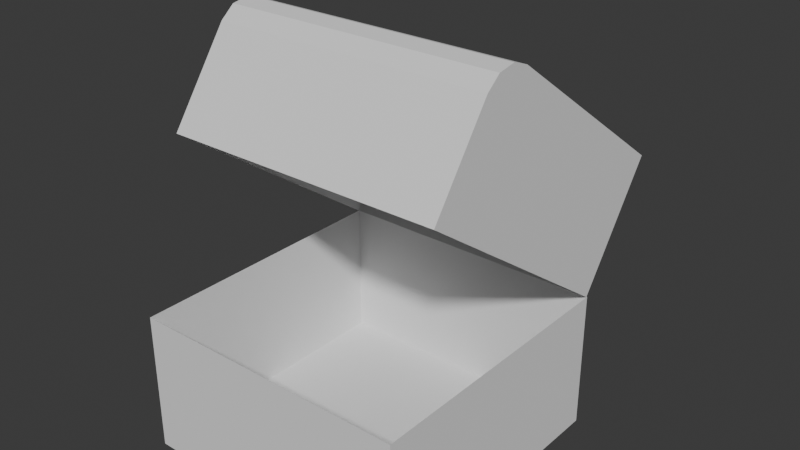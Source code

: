 # Source: chest.blend  (saved by Blender 4.5.90; exported with 4.5.12 LTS)
import bpy
from mathutils import Matrix  # noqa: F401  (used for matrix-valued properties, if any)

bpy.ops.wm.read_factory_settings(use_empty=True)
scene = bpy.context.scene
scene.name = 'Scene'

# ---- world
world_world = bpy.data.worlds.new('World'); scene.world = world_world
world_world.use_nodes = True; world_world.node_tree.nodes.clear()
_N = world_world.node_tree.nodes; _L = world_world.node_tree.links
n0 = _N.new('ShaderNodeOutputWorld'); n0.name = 'World Output'; n0.location = (200, 100)
n1 = _N.new('ShaderNodeBackground'); n1.name = 'Background'; n1.location = (-200, 100)
n1.inputs[0].default_value = (0.05088, 0.05088, 0.05088, 1.0)
_L.new(n1.outputs[0], n0.inputs[0])
n0.is_active_output = True
world_world.color = (0.05088, 0.05088, 0.05088)
world_world.sun_shadow_jitter_overblur = 0.0

# ---- meshes
me_cube_001 = bpy.data.meshes.new('Cube.001')
me_cube_001.from_pydata([(-1.0, -1.0, -1.0), (-1.0, 1.0, -1.0), (1.0, -1.0, -1.0), (1.0, 1.0, -1.0), (-1.0, -1.0, 0.0), (-1.0, 1.0, 0.0), (1.0, 1.0, 0.0), (1.0, -1.0, 0.0)], [], [(1, 3, 2, 0), (2, 7, 4, 0), (3, 6, 7, 2), (1, 5, 6, 3), (0, 4, 5, 1)])
_uv = me_cube_001.uv_layers.new(name='UVMap')
_uv.uv.foreach_set('vector', [0.125, 0.5, 0.375, 0.5, 0.375, 0.75, 0.125, 0.75, 0.375, 0.75, 0.5, 0.75, 0.5, 1.0, 0.375, 1.0, 0.375, 0.5, 0.5, 0.5, 0.5, 0.75, 0.375, 0.75, 0.375, 0.25, 0.5, 0.25, 0.5, 0.5, 0.375, 0.5, 0.375, 0.0, 0.5, 0.0, 0.5, 0.25, 0.375, 0.25])
me_cube_001.update()
me_cube_002 = bpy.data.meshes.new('Cube.002')
me_cube_002.from_pydata([(1.693e-05, -1.045, 0.983), (1.693e-05, 0.9546, 0.983), (1.693e-05, -1.045, -0.01702), (1.693e-05, 0.9546, -0.01702), (2.0, 0.9546, -0.01702), (2.0, -1.045, -0.01702), (2.0, -1.045, 0.7287), (1.746, -1.045, 0.983), (1.966, -1.045, 0.8558), (1.873, -1.045, 0.9489), (1.746, 0.9546, 0.983), (2.0, 0.9546, 0.7287), (1.873, 0.9546, 0.9489), (1.966, 0.9546, 0.8558)], [], [(2, 0, 1, 3), (10, 7, 9, 12), (12, 9, 8, 13), (13, 8, 6, 11), (10, 1, 0, 7), (5, 6, 8, 9, 7, 0, 2), (4, 11, 6, 5), (3, 1, 10, 12, 13, 11, 4)])
_uv = me_cube_002.uv_layers.new(name='UVMap')
_uv.uv.foreach_set('vector', [0.5, 0.0, 0.625, 0.0, 0.625, 0.25, 0.5, 0.25, 0.6458, 0.489, 0.6458, 0.761, 0.625, 0.7626, 0.625, 0.4874, 0.625, 0.4874, 0.625, 0.7626, 0.6091, 0.7534, 0.6091, 0.4966, 0.6091, 0.4966, 0.6091, 0.7534, 0.5932, 0.75, 0.5932, 0.5, 0.6458, 0.489, 0.875, 0.5, 0.875, 0.75, 0.6458, 0.761, 0.5, 0.75, 0.5932, 0.75, 0.6091, 0.7534, 0.625, 0.7626, 0.6458, 0.761, 0.625, 1.0, 0.5, 1.0, 0.5, 0.5, 0.5932, 0.5, 0.5932, 0.75, 0.5, 0.75, 0.5, 0.25, 0.625, 0.25, 0.6458, 0.489, 0.625, 0.4874, 0.6091, 0.4966, 0.5932, 0.5, 0.5, 0.5])
me_cube_002.update()

# ---- objects
ob_chest = bpy.data.objects.new('Chest', me_cube_001)
ob_chestup = bpy.data.objects.new('ChestUp', me_cube_002)

# ---- transforms, parenting, visibility, modifiers, constraints
ob_chest.location = (0.01631, 0.01814, 1.0)
ob_chest.rotation_euler = (0.0, -0.0, -1.571)
ob_chestup.location = (0.0617, 1.018, 1.017)
ob_chestup.rotation_euler = (-5.286e-08, -0.6109, -1.571)

# ---- collection membership
scene.collection.objects.link(ob_chest)
scene.collection.objects.link(ob_chestup)

# ---- scene / render settings (as saved in the file)
scene.frame_start = 1; scene.frame_end = 250; scene.frame_set(1)
scene.render.engine = 'BLENDER_EEVEE_NEXT'
bpy.context.view_layer.update()

# ---- added for rendering (the .blend has no active camera and no usable light): camera, sun
cam_auto = bpy.data.cameras.new('AutoCamera')
cam_auto.lens = 50.0
cam_auto.sensor_width = 36.0
cam_auto.clip_end = 1000.0
ob_auto_camera = bpy.data.objects.new('AutoCamera', cam_auto)
scene.collection.objects.link(ob_auto_camera)
ob_auto_camera.location = (4.0905, -4.58898, 4.74405)
ob_auto_camera.rotation_euler = (1.09748, -7.21219e-08, 0.694738)
scene.camera = ob_auto_camera
light_auto_sun = bpy.data.lights.new('AutoSun', 'SUN')
light_auto_sun.energy = 3.0
light_auto_sun.angle = 0.0523599
ob_auto_sun = bpy.data.objects.new('AutoSun', light_auto_sun)
scene.collection.objects.link(ob_auto_sun)
ob_auto_sun.rotation_euler = (0.872665, 0.174533, 0.523599)
bpy.context.view_layer.update()
